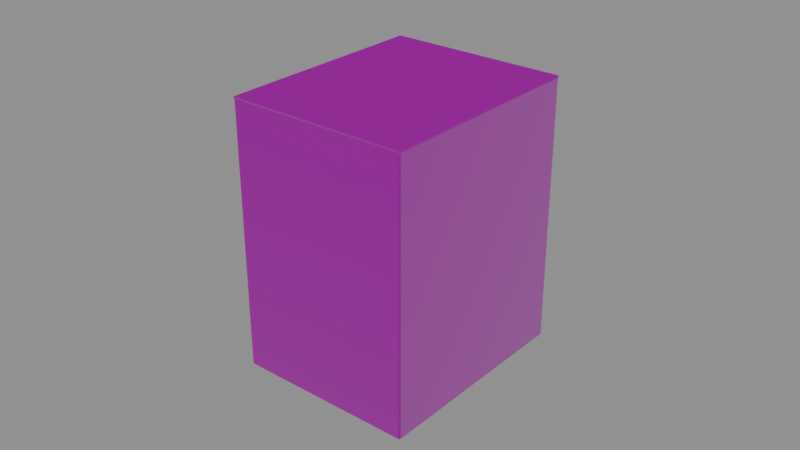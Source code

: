 # Source: box_792.blend  (saved by Blender 5.0.119; exported with 4.5.12 LTS)
import bpy
from mathutils import Matrix  # noqa: F401  (used for matrix-valued properties, if any)

bpy.ops.wm.read_factory_settings(use_empty=True)
scene = bpy.context.scene
scene.name = 'Scene'

# ---- collections
col_game = bpy.data.collections.new('Game'); scene.collection.children.link(col_game)
col_collision = bpy.data.collections.new('Collision'); scene.collection.children.link(col_collision)

# ---- images (referenced by path relative to the original .blend; pixels are not part of the script)
import os
ASSET_DIR = os.environ.get("B2B_ASSET_DIR", "")  # directory of the original .blend (textures are referenced by path, not embedded)
HERE = os.path.dirname(os.path.abspath(__file__))  # packed textures are extracted next to this script under _unpacked/

def load_image(name, relpath, width, height, colorspace="sRGB"):
    """Load a texture the original file referenced (path relative to the .blend, or extracted next to this script)."""
    p = next((c for c in (os.path.join(HERE, relpath), os.path.join(ASSET_DIR, relpath)) if relpath and os.path.exists(c)), "")
    if p:
        img = bpy.data.images.load(p, check_existing=True)
        img.name = name
    else:  # same state as the original file: an image datablock whose file is absent (Cycles renders it pink)
        img = bpy.data.images.new(name, width, height)
        img.source = "FILE"
        img.filepath = "//" + (relpath or name)
    img.colorspace_settings.name = colorspace
    return img
img_t_ammobox792_basecolor_png = load_image('T_AmmoBox792_BaseColor.png', 'textures/T_AmmoBox792_BaseColor.png', 1024, 1024, 'sRGB')
img_t_ammobox792_orm_png = load_image('T_AmmoBox792_ORM.png', 'textures/T_AmmoBox792_ORM.png', 1024, 1024, 'Non-Color')
img_t_ammobox792_mask_png = load_image('T_AmmoBox792_Mask.png', 'textures/T_AmmoBox792_Mask.png', 1024, 1024, 'Non-Color')
img_t_ammobox792_label_default_png = load_image('T_AmmoBox792_Label_Default.png', 'textures/T_AmmoBox792_Label_Default.png', 1024, 1024, 'sRGB')
img_t_ammobox792_normal_png = load_image('T_AmmoBox792_Normal.png', 'textures/T_AmmoBox792_Normal.png', 1024, 1024, 'Non-Color')

# ---- materials (node trees are filled in below, after node groups)
mat_mi_ammobox792_default = bpy.data.materials.new('MI_AmmoBox792_Default')

# ---- node groups
ng_labmaster = bpy.data.node_groups.new('LabMaster', 'ShaderNodeTree')
_s = ng_labmaster.interface.new_socket(name='Color', in_out='OUTPUT', socket_type='NodeSocketColor')
_s = ng_labmaster.interface.new_socket(name='Roughness', in_out='OUTPUT', socket_type='NodeSocketFloat')
_s = ng_labmaster.interface.new_socket(name='Metallic', in_out='OUTPUT', socket_type='NodeSocketFloat')
_s = ng_labmaster.interface.new_socket(name='Substrate', in_out='INPUT', socket_type='NodeSocketColor')
_s = ng_labmaster.interface.new_socket(name='AO', in_out='INPUT', socket_type='NodeSocketFloat')
_s = ng_labmaster.interface.new_socket(name='SubRough', in_out='INPUT', socket_type='NodeSocketFloat')
_s = ng_labmaster.interface.new_socket(name='SubMetal', in_out='INPUT', socket_type='NodeSocketFloat')
_s = ng_labmaster.interface.new_socket(name='MaskR', in_out='INPUT', socket_type='NodeSocketFloat')
_s = ng_labmaster.interface.new_socket(name='MaskG', in_out='INPUT', socket_type='NodeSocketFloat')
_s = ng_labmaster.interface.new_socket(name='MaskB', in_out='INPUT', socket_type='NodeSocketFloat')
_s = ng_labmaster.interface.new_socket(name='MaskA', in_out='INPUT', socket_type='NodeSocketFloat')
_s = ng_labmaster.interface.new_socket(name='Label', in_out='INPUT', socket_type='NodeSocketColor')
_s = ng_labmaster.interface.new_socket(name='LabelA', in_out='INPUT', socket_type='NodeSocketFloat')
_s = ng_labmaster.interface.new_socket(name='ColorA', in_out='INPUT', socket_type='NodeSocketColor')
_s = ng_labmaster.interface.new_socket(name='RoughA', in_out='INPUT', socket_type='NodeSocketFloat')
_s = ng_labmaster.interface.new_socket(name='MetalA', in_out='INPUT', socket_type='NodeSocketFloat')
_s = ng_labmaster.interface.new_socket(name='ColorB', in_out='INPUT', socket_type='NodeSocketColor')
_s = ng_labmaster.interface.new_socket(name='RoughB', in_out='INPUT', socket_type='NodeSocketFloat')
_s = ng_labmaster.interface.new_socket(name='MetalB', in_out='INPUT', socket_type='NodeSocketFloat')
_s = ng_labmaster.interface.new_socket(name='LabelRough', in_out='INPUT', socket_type='NodeSocketFloat')
_s = ng_labmaster.interface.new_socket(name='WearAmount', in_out='INPUT', socket_type='NodeSocketFloat')
_s = ng_labmaster.interface.new_socket(name='Dirt', in_out='INPUT', socket_type='NodeSocketFloat')
_N = ng_labmaster.nodes; _L = ng_labmaster.links
n0 = _N.new('NodeGroupInput'); n0.name = 'Group Input'; n0.location = (0, 0)
n1 = _N.new('NodeGroupOutput'); n1.name = 'Group Output'; n1.location = (0, 0)
n2 = _N.new('ShaderNodeMath'); n2.name = 'Math'; n2.location = (0, 0)
n2.operation = 'MULTIPLY'
n3 = _N.new('ShaderNodeMix'); n3.name = 'Mix'; n3.location = (0, 0)
n3.data_type = 'RGBA'
n4 = _N.new('ShaderNodeMath'); n4.name = 'Math.001'; n4.location = (0, 0)
n4.operation = 'SUBTRACT'
n5 = _N.new('ShaderNodeMath'); n5.name = 'Math.002'; n5.location = (0, 0)
n5.operation = 'MULTIPLY'
n6 = _N.new('ShaderNodeMath'); n6.name = 'Math.003'; n6.location = (0, 0)
n7 = _N.new('ShaderNodeMath'); n7.name = 'Math.004'; n7.location = (0, 0)
n7.operation = 'SUBTRACT'
n8 = _N.new('ShaderNodeMath'); n8.name = 'Math.005'; n8.location = (0, 0)
n8.operation = 'MULTIPLY'
n9 = _N.new('ShaderNodeMath'); n9.name = 'Math.006'; n9.location = (0, 0)
n10 = _N.new('ShaderNodeMix'); n10.name = 'Mix.001'; n10.location = (0, 0)
n10.data_type = 'RGBA'
n11 = _N.new('ShaderNodeMath'); n11.name = 'Math.007'; n11.location = (0, 0)
n11.operation = 'SUBTRACT'
n12 = _N.new('ShaderNodeMath'); n12.name = 'Math.008'; n12.location = (0, 0)
n12.operation = 'MULTIPLY'
n13 = _N.new('ShaderNodeMath'); n13.name = 'Math.009'; n13.location = (0, 0)
n14 = _N.new('ShaderNodeMath'); n14.name = 'Math.010'; n14.location = (0, 0)
n14.operation = 'SUBTRACT'
n15 = _N.new('ShaderNodeMath'); n15.name = 'Math.011'; n15.location = (0, 0)
n15.operation = 'MULTIPLY'
n16 = _N.new('ShaderNodeMath'); n16.name = 'Math.012'; n16.location = (0, 0)
n17 = _N.new('ShaderNodeMix'); n17.name = 'Mix.002'; n17.location = (0, 0)
n17.data_type = 'RGBA'
n18 = _N.new('ShaderNodeMath'); n18.name = 'Math.013'; n18.location = (0, 0)
n18.operation = 'SUBTRACT'
n19 = _N.new('ShaderNodeMath'); n19.name = 'Math.014'; n19.location = (0, 0)
n19.operation = 'MULTIPLY'
n20 = _N.new('ShaderNodeMath'); n20.name = 'Math.015'; n20.location = (0, 0)
n21 = _N.new('ShaderNodeMath'); n21.name = 'Math.016'; n21.location = (0, 0)
n21.operation = 'SUBTRACT'
n21.inputs[0].default_value = 0.0
n22 = _N.new('ShaderNodeMath'); n22.name = 'Math.017'; n22.location = (0, 0)
n22.operation = 'MULTIPLY'
n23 = _N.new('ShaderNodeMath'); n23.name = 'Math.018'; n23.location = (0, 0)
n24 = _N.new('ShaderNodeMath'); n24.name = 'Math.019'; n24.location = (0, 0)
n24.operation = 'SUBTRACT'
n24.inputs[0].default_value = 1.0
n25 = _N.new('ShaderNodeMath'); n25.name = 'Math.020'; n25.location = (0, 0)
n25.operation = 'SUBTRACT'
n26 = _N.new('ShaderNodeMath'); n26.name = 'Math.021'; n26.location = (0, 0)
n26.operation = 'MULTIPLY'
n26.use_clamp = True
n26.inputs[1].default_value = 4.0
n27 = _N.new('ShaderNodeMix'); n27.name = 'Mix.003'; n27.location = (0, 0)
n27.data_type = 'RGBA'
n28 = _N.new('ShaderNodeMath'); n28.name = 'Math.022'; n28.location = (0, 0)
n28.operation = 'SUBTRACT'
n29 = _N.new('ShaderNodeMath'); n29.name = 'Math.023'; n29.location = (0, 0)
n29.operation = 'MULTIPLY'
n30 = _N.new('ShaderNodeMath'); n30.name = 'Math.024'; n30.location = (0, 0)
n31 = _N.new('ShaderNodeMath'); n31.name = 'Math.025'; n31.location = (0, 0)
n31.operation = 'SUBTRACT'
n32 = _N.new('ShaderNodeMath'); n32.name = 'Math.026'; n32.location = (0, 0)
n32.operation = 'MULTIPLY'
n33 = _N.new('ShaderNodeMath'); n33.name = 'Math.027'; n33.location = (0, 0)
n34 = _N.new('ShaderNodeMath'); n34.name = 'Math.028'; n34.location = (0, 0)
n34.operation = 'SUBTRACT'
n34.inputs[0].default_value = 1.0
n35 = _N.new('ShaderNodeMath'); n35.name = 'Math.029'; n35.location = (0, 0)
n35.operation = 'MULTIPLY'
n36 = _N.new('ShaderNodeMix'); n36.name = 'Mix.004'; n36.location = (0, 0)
n36.data_type = 'RGBA'
n36.inputs[6].default_value = (1.0, 1.0, 1.0, 1.0)
n37 = _N.new('ShaderNodeMix'); n37.name = 'Mix.005'; n37.location = (0, 0)
n37.data_type = 'RGBA'
n37.blend_type = 'MULTIPLY'
n37.inputs[0].default_value = 1.0
n38 = _N.new('ShaderNodeMath'); n38.name = 'Math.030'; n38.location = (0, 0)
n38.operation = 'MULTIPLY'
n38.inputs[1].default_value = 0.6
n39 = _N.new('ShaderNodeMath'); n39.name = 'Math.031'; n39.location = (0, 0)
n39.operation = 'SUBTRACT'
n39.inputs[0].default_value = 0.95
n40 = _N.new('ShaderNodeMath'); n40.name = 'Math.032'; n40.location = (0, 0)
n40.operation = 'MULTIPLY'
n41 = _N.new('ShaderNodeMath'); n41.name = 'Math.033'; n41.location = (0, 0)
_L.new(n0.outputs[6], n2.inputs[0])
_L.new(n0.outputs[9], n2.inputs[1])
_L.new(n0.outputs[0], n3.inputs[6])
_L.new(n0.outputs[10], n3.inputs[7])
_L.new(n0.outputs[4], n3.inputs[0])
_L.new(n0.outputs[11], n4.inputs[0])
_L.new(n0.outputs[2], n4.inputs[1])
_L.new(n4.outputs[0], n5.inputs[0])
_L.new(n0.outputs[4], n5.inputs[1])
_L.new(n0.outputs[2], n6.inputs[0])
_L.new(n5.outputs[0], n6.inputs[1])
_L.new(n0.outputs[12], n7.inputs[0])
_L.new(n0.outputs[3], n7.inputs[1])
_L.new(n7.outputs[0], n8.inputs[0])
_L.new(n0.outputs[4], n8.inputs[1])
_L.new(n0.outputs[3], n9.inputs[0])
_L.new(n8.outputs[0], n9.inputs[1])
_L.new(n3.outputs[2], n10.inputs[6])
_L.new(n0.outputs[13], n10.inputs[7])
_L.new(n0.outputs[5], n10.inputs[0])
_L.new(n0.outputs[14], n11.inputs[0])
_L.new(n6.outputs[0], n11.inputs[1])
_L.new(n11.outputs[0], n12.inputs[0])
_L.new(n0.outputs[5], n12.inputs[1])
_L.new(n6.outputs[0], n13.inputs[0])
_L.new(n12.outputs[0], n13.inputs[1])
_L.new(n0.outputs[15], n14.inputs[0])
_L.new(n9.outputs[0], n14.inputs[1])
_L.new(n14.outputs[0], n15.inputs[0])
_L.new(n0.outputs[5], n15.inputs[1])
_L.new(n9.outputs[0], n16.inputs[0])
_L.new(n15.outputs[0], n16.inputs[1])
_L.new(n10.outputs[2], n17.inputs[6])
_L.new(n0.outputs[8], n17.inputs[7])
_L.new(n2.outputs[0], n17.inputs[0])
_L.new(n0.outputs[16], n18.inputs[0])
_L.new(n13.outputs[0], n18.inputs[1])
_L.new(n18.outputs[0], n19.inputs[0])
_L.new(n2.outputs[0], n19.inputs[1])
_L.new(n13.outputs[0], n20.inputs[0])
_L.new(n19.outputs[0], n20.inputs[1])
_L.new(n16.outputs[0], n21.inputs[1])
_L.new(n21.outputs[0], n22.inputs[0])
_L.new(n2.outputs[0], n22.inputs[1])
_L.new(n16.outputs[0], n23.inputs[0])
_L.new(n22.outputs[0], n23.inputs[1])
_L.new(n0.outputs[17], n24.inputs[1])
_L.new(n0.outputs[7], n25.inputs[0])
_L.new(n24.outputs[0], n25.inputs[1])
_L.new(n25.outputs[0], n26.inputs[0])
_L.new(n17.outputs[2], n27.inputs[6])
_L.new(n0.outputs[0], n27.inputs[7])
_L.new(n26.outputs[0], n27.inputs[0])
_L.new(n0.outputs[2], n28.inputs[0])
_L.new(n20.outputs[0], n28.inputs[1])
_L.new(n28.outputs[0], n29.inputs[0])
_L.new(n26.outputs[0], n29.inputs[1])
_L.new(n20.outputs[0], n30.inputs[0])
_L.new(n29.outputs[0], n30.inputs[1])
_L.new(n0.outputs[3], n31.inputs[0])
_L.new(n23.outputs[0], n31.inputs[1])
_L.new(n31.outputs[0], n32.inputs[0])
_L.new(n26.outputs[0], n32.inputs[1])
_L.new(n23.outputs[0], n33.inputs[0])
_L.new(n32.outputs[0], n33.inputs[1])
_L.new(n0.outputs[1], n34.inputs[1])
_L.new(n0.outputs[18], n35.inputs[0])
_L.new(n34.outputs[0], n35.inputs[1])
_L.new(n35.outputs[0], n36.inputs[0])
_L.new(n27.outputs[2], n37.inputs[6])
_L.new(n36.outputs[2], n37.inputs[7])
_L.new(n37.outputs[2], n1.inputs[0])
_L.new(n35.outputs[0], n38.inputs[0])
_L.new(n30.outputs[0], n39.inputs[1])
_L.new(n39.outputs[0], n40.inputs[0])
_L.new(n38.outputs[0], n40.inputs[1])
_L.new(n30.outputs[0], n41.inputs[0])
_L.new(n40.outputs[0], n41.inputs[1])
_L.new(n41.outputs[0], n1.inputs[1])
_L.new(n33.outputs[0], n1.inputs[2])
n1.is_active_output = True

# ---- material node trees
mat_mi_ammobox792_default.use_nodes = True; mat_mi_ammobox792_default.node_tree.nodes.clear()
_N = mat_mi_ammobox792_default.node_tree.nodes; _L = mat_mi_ammobox792_default.node_tree.links
n0 = _N.new('ShaderNodeOutputMaterial'); n0.name = 'Material Output'; n0.location = (0, 0)
n1 = _N.new('ShaderNodeBsdfPrincipled'); n1.name = 'Principled BSDF'; n1.location = (0, 0)
n2 = _N.new('ShaderNodeGroup'); n2.name = 'Group'; n2.location = (0, 0)
n2.node_tree = ng_labmaster
n2.inputs[10].default_value = (0.62, 0.55, 0.42, 1.0)
n2.inputs[11].default_value = 0.4
n2.inputs[12].default_value = 0.0
n2.inputs[13].default_value = (0.5, 0.5, 0.5, 1.0)
n2.inputs[14].default_value = 0.4
n2.inputs[15].default_value = 0.0
n2.inputs[16].default_value = 0.6
n2.inputs[17].default_value = 0.45
n2.inputs[18].default_value = 0.45
n3 = _N.new('ShaderNodeUVMap'); n3.name = 'UV Map'; n3.location = (0, 0)
n3.uv_map = 'UVMap'
n4 = _N.new('ShaderNodeTexImage'); n4.name = 'Image Texture'; n4.location = (0, 0)
n4.image = img_t_ammobox792_basecolor_png
n4.interpolation = 'Cubic'
n5 = _N.new('ShaderNodeTexImage'); n5.name = 'Image Texture.001'; n5.location = (0, 0)
n5.image = img_t_ammobox792_orm_png
n6 = _N.new('ShaderNodeTexImage'); n6.name = 'Image Texture.002'; n6.location = (0, 0)
n6.image = img_t_ammobox792_mask_png
n7 = _N.new('ShaderNodeSeparateColor'); n7.name = 'Separate Color'; n7.location = (0, 0)
n8 = _N.new('ShaderNodeSeparateColor'); n8.name = 'Separate Color.001'; n8.location = (0, 0)
n9 = _N.new('ShaderNodeTexImage'); n9.name = 'Image Texture.003'; n9.location = (0, 0)
n9.image = img_t_ammobox792_label_default_png
n9.interpolation = 'Cubic'
n10 = _N.new('ShaderNodeTexImage'); n10.name = 'Image Texture.004'; n10.location = (0, 0)
n10.image = img_t_ammobox792_normal_png
n11 = _N.new('ShaderNodeNormalMap'); n11.name = 'Normal Map'; n11.location = (0, 0)
n11.uv_map = 'UVMap'
_L.new(n3.outputs[0], n4.inputs[0])
_L.new(n3.outputs[0], n5.inputs[0])
_L.new(n3.outputs[0], n6.inputs[0])
_L.new(n5.outputs[0], n7.inputs[0])
_L.new(n6.outputs[0], n8.inputs[0])
_L.new(n4.outputs[0], n2.inputs[0])
_L.new(n7.outputs[0], n2.inputs[1])
_L.new(n7.outputs[1], n2.inputs[2])
_L.new(n7.outputs[2], n2.inputs[3])
_L.new(n8.outputs[0], n2.inputs[4])
_L.new(n8.outputs[1], n2.inputs[5])
_L.new(n8.outputs[2], n2.inputs[6])
_L.new(n6.outputs[1], n2.inputs[7])
_L.new(n3.outputs[0], n9.inputs[0])
_L.new(n9.outputs[0], n2.inputs[8])
_L.new(n9.outputs[1], n2.inputs[9])
_L.new(n3.outputs[0], n10.inputs[0])
_L.new(n10.outputs[0], n11.inputs[1])
_L.new(n2.outputs[0], n1.inputs[0])
_L.new(n2.outputs[1], n1.inputs[2])
_L.new(n2.outputs[2], n1.inputs[1])
_L.new(n11.outputs[0], n1.inputs[5])
_L.new(n1.outputs[0], n0.inputs[0])
n0.is_active_output = True

# ---- meshes
me_sm_ammobox792 = bpy.data.meshes.new('SM_AmmoBox792')
me_sm_ammobox792.from_pydata([(-0.0285, -0.0345, 0.0), (-0.0285, -0.035, 0.0005), (-0.029, -0.0345, 0.0005), (-0.0285, -0.03485, 0.0001464), (-0.02879, -0.03479, 0.0002113), (-0.02885, -0.03485, 0.0005), (-0.02885, -0.0345, 0.0001464), (-0.029, -0.0345, 0.0854), (-0.0285, -0.035, 0.0854), (-0.02885, -0.03485, 0.0854), (-0.0285, 0.0345, 0.0), (-0.029, 0.0345, 0.0005), (-0.0285, 0.035, 0.0005), (-0.02885, 0.0345, 0.0001464), (-0.02879, 0.03479, 0.0002113), (-0.02885, 0.03485, 0.0005), (-0.0285, 0.03485, 0.0001464), (-0.0285, 0.035, 0.0854), (-0.029, 0.0345, 0.0854), (-0.02885, 0.03485, 0.0854), (0.0285, -0.0345, 0.0), (0.029, -0.0345, 0.0005), (0.0285, -0.035, 0.0005), (0.02885, -0.0345, 0.0001464), (0.02879, -0.03479, 0.0002113), (0.02885, -0.03485, 0.0005), (0.0285, -0.03485, 0.0001464), (0.0285, -0.035, 0.0854), (0.029, -0.0345, 0.0854), (0.02885, -0.03485, 0.0854), (0.0285, 0.0345, 0.0), (0.0285, 0.035, 0.0005), (0.029, 0.0345, 0.0005), (0.0285, 0.03485, 0.0001464), (0.02879, 0.03479, 0.0002113), (0.02885, 0.03485, 0.0005), (0.02885, 0.0345, 0.0001464), (0.029, 0.0345, 0.0854), (0.0285, 0.035, 0.0854), (0.02885, 0.03485, 0.0854), (-0.02839, -0.03439, 0.0006001), (-0.02839, -0.0344, 0.0006113), (-0.0284, -0.03439, 0.0006113), (-0.02839, -0.03439, 0.000608), (-0.0284, -0.0344, 0.0006014), (-0.02839, -0.03439, 0.0006144), (-0.02839, -0.03439, 0.000608), (-0.0284, -0.03438, 0.0854), (-0.02838, -0.0344, 0.0854), (-0.02839, -0.03439, 0.0854), (-0.02839, 0.03439, 0.0006001), (-0.0284, 0.03439, 0.0006113), (-0.02839, 0.0344, 0.0006113), (-0.02839, 0.03439, 0.000608), (-0.0284, 0.0344, 0.0006014), (-0.02839, 0.03439, 0.0006144), (-0.02839, 0.03439, 0.000608), (-0.02838, 0.0344, 0.0854), (-0.0284, 0.03438, 0.0854), (-0.02839, 0.03439, 0.0854), (0.02839, -0.03439, 0.0006001), (0.0284, -0.03439, 0.0006113), (0.02839, -0.0344, 0.0006113), (0.02839, -0.03439, 0.000608), (0.0284, -0.0344, 0.0006014), (0.02839, -0.03439, 0.0006144), (0.02839, -0.03439, 0.000608), (0.02838, -0.0344, 0.0854), (0.0284, -0.03438, 0.0854), (0.02839, -0.03439, 0.0854), (0.02839, 0.03439, 0.0006001), (0.02839, 0.0344, 0.0006113), (0.0284, 0.03439, 0.0006113), (0.02839, 0.03439, 0.000608), (0.0284, 0.0344, 0.0006014), (0.02839, 0.03439, 0.0006144), (0.02839, 0.03439, 0.000608), (0.0284, 0.03438, 0.0854), (0.02838, 0.0344, 0.0854), (0.02839, 0.03439, 0.0854)], [], [(0, 3, 4, 6), (1, 5, 4, 3), (2, 6, 4, 5), (10, 13, 14, 16), (11, 15, 14, 13), (12, 16, 14, 15), (20, 23, 24, 26), (21, 25, 24, 23), (22, 26, 24, 25), (30, 33, 34, 36), (31, 35, 34, 33), (32, 36, 34, 35), (10, 0, 6, 13), (13, 6, 2, 11), (1, 8, 9, 5), (5, 9, 7, 2), (17, 12, 15, 19), (19, 15, 11, 18), (30, 10, 16, 33), (33, 16, 12, 31), (37, 32, 35, 39), (39, 35, 31, 38), (20, 30, 36, 23), (23, 36, 32, 21), (27, 22, 25, 29), (29, 25, 21, 28), (0, 20, 26, 3), (3, 26, 22, 1), (10, 30, 20, 0), (2, 7, 18, 11), (22, 27, 8, 1), (12, 17, 38, 31), (32, 37, 28, 21), (40, 46, 44, 43), (41, 43, 44, 45), (42, 45, 44, 46), (50, 56, 54, 53), (51, 53, 54, 55), (52, 55, 54, 56), (60, 66, 64, 63), (61, 63, 64, 65), (62, 65, 64, 66), (70, 76, 74, 73), (71, 73, 74, 75), (72, 75, 74, 76), (50, 53, 46, 40), (53, 51, 42, 46), (41, 45, 49, 48), (45, 42, 47, 49), (57, 59, 55, 52), (59, 58, 51, 55), (70, 73, 56, 50), (73, 71, 52, 56), (77, 79, 75, 72), (79, 78, 71, 75), (60, 63, 76, 70), (63, 61, 72, 76), (67, 69, 65, 62), (69, 68, 61, 65), (40, 43, 66, 60), (43, 41, 62, 66), (50, 40, 60, 70), (42, 51, 58, 47), (62, 41, 48, 67), (52, 71, 78, 57), (72, 61, 68, 77), (9, 8, 48, 49), (7, 9, 49, 47), (17, 19, 59, 57), (19, 18, 58, 59), (37, 39, 79, 77), (39, 38, 78, 79), (27, 29, 69, 67), (29, 28, 68, 69), (18, 7, 47, 58), (8, 27, 67, 48), (38, 17, 57, 78), (28, 37, 77, 68)])
_uv = me_sm_ammobox792.uv_layers.new(name='UVMap')
_uv.uv.foreach_set('vector', [0.2391, 0.09943, 0.2391, 0.09912, 0.2393, 0.09917, 0.2394, 0.09943, 0.1856, 0.1601, 0.1859, 0.1601, 0.1859, 0.1603, 0.1856, 0.1604, 0.07232, 0.0825, 0.07232, 0.08282, 0.07206, 0.08276, 0.07201, 0.08251, 0.2391, 0.1601, 0.2394, 0.1601, 0.2393, 0.1603, 0.2391, 0.1604, 0.133, 0.0825, 0.1333, 0.08251, 0.1332, 0.08276, 0.133, 0.08282, 0.1363, 0.0825, 0.1363, 0.08282, 0.1361, 0.08276, 0.136, 0.08251, 0.189, 0.09943, 0.1887, 0.09943, 0.1887, 0.09917, 0.189, 0.09912, 0.06895, 0.0825, 0.06926, 0.08251, 0.0692, 0.08276, 0.06895, 0.08282, 0.1355, 0.1601, 0.1355, 0.1604, 0.1353, 0.1603, 0.1352, 0.1601, 0.189, 0.1601, 0.189, 0.1604, 0.1887, 0.1603, 0.1887, 0.1601, 0.1864, 0.0825, 0.1867, 0.08251, 0.1867, 0.08276, 0.1864, 0.08282, 0.008311, 0.0825, 0.008311, 0.08282, 0.008057, 0.08276, 0.008, 0.08251, 0.2391, 0.1601, 0.2391, 0.09943, 0.2394, 0.09943, 0.2394, 0.1601, 0.133, 0.08282, 0.07232, 0.08282, 0.07232, 0.0825, 0.133, 0.0825, 0.1856, 0.1601, 0.1856, 0.08556, 0.1859, 0.08557, 0.1859, 0.1601, 0.07201, 0.08251, 0.07201, 0.008007, 0.07232, 0.008, 0.07232, 0.0825, 0.1363, 0.008, 0.1363, 0.0825, 0.136, 0.08251, 0.136, 0.008007, 0.1333, 0.008007, 0.1333, 0.08251, 0.133, 0.0825, 0.133, 0.008, 0.189, 0.1601, 0.2391, 0.1601, 0.2391, 0.1604, 0.189, 0.1604, 0.1864, 0.08282, 0.1363, 0.08282, 0.1363, 0.0825, 0.1864, 0.0825, 0.008311, 0.008, 0.008311, 0.0825, 0.008, 0.08251, 0.008, 0.008007, 0.1867, 0.008007, 0.1867, 0.08251, 0.1864, 0.0825, 0.1864, 0.008, 0.189, 0.09943, 0.189, 0.1601, 0.1887, 0.1601, 0.1887, 0.09943, 0.06895, 0.08282, 0.008311, 0.08282, 0.008311, 0.0825, 0.06895, 0.0825, 0.1355, 0.08556, 0.1355, 0.1601, 0.1352, 0.1601, 0.1352, 0.08557, 0.06926, 0.008007, 0.06926, 0.08251, 0.06895, 0.0825, 0.06895, 0.008, 0.2391, 0.09943, 0.189, 0.09943, 0.189, 0.09912, 0.2391, 0.09912, 0.1856, 0.1604, 0.1355, 0.1604, 0.1355, 0.1601, 0.1856, 0.1601, 0.7972, 0.7198, 0.6088, 0.7198, 0.6088, 0.4917, 0.7972, 0.4917, 0.4771, 0.009653, 0.4771, 0.2903, 0.249, 0.2903, 0.249, 0.009653, 0.9162, 0.009653, 0.9162, 0.2903, 0.7278, 0.2903, 0.7278, 0.009653, 0.1981, 0.4917, 0.1981, 0.7723, 0.009653, 0.7723, 0.009653, 0.4917, 0.7165, 0.009653, 0.7165, 0.2903, 0.4884, 0.2903, 0.4884, 0.009653, 0.1325, 0.1627, 0.1325, 0.1627, 0.1325, 0.1627, 0.1325, 0.1627, 0.008009, 0.2371, 0.008011, 0.2371, 0.008, 0.2371, 0.008006, 0.2371, 0.1325, 0.16, 0.1325, 0.16, 0.1325, 0.16, 0.1325, 0.16, 0.1133, 0.1627, 0.1133, 0.1627, 0.1133, 0.1627, 0.1133, 0.1627, 0.07202, 0.16, 0.07202, 0.16, 0.07201, 0.16, 0.07201, 0.16, 0.1106, 0.2371, 0.1106, 0.2371, 0.1106, 0.2371, 0.1106, 0.2371, 0.1161, 0.1627, 0.1161, 0.1627, 0.1161, 0.1627, 0.1161, 0.1627, 0.008009, 0.16, 0.008011, 0.16, 0.008, 0.16, 0.008006, 0.16, 0.05791, 0.2371, 0.05791, 0.2371, 0.05792, 0.2371, 0.0579, 0.2371, 0.1188, 0.1627, 0.1188, 0.1627, 0.1188, 0.1627, 0.1188, 0.1627, 0.06067, 0.2371, 0.06067, 0.2371, 0.06066, 0.2371, 0.06067, 0.2371, 0.06845, 0.16, 0.06846, 0.16, 0.06846, 0.16, 0.06845, 0.16, 0.195, 0.008, 0.195, 0.008003, 0.195, 0.06844, 0.195, 0.06844, 0.1895, 0.06844, 0.1895, 0.06844, 0.1895, 0.008, 0.1895, 0.008003, 0.008009, 0.2371, 0.008006, 0.2371, 0.008004, 0.1627, 0.008016, 0.1627, 0.1325, 0.16, 0.1325, 0.16, 0.1325, 0.08556, 0.1325, 0.08556, 0.1106, 0.1627, 0.1106, 0.1627, 0.1106, 0.2371, 0.1106, 0.2371, 0.07201, 0.08556, 0.07202, 0.08556, 0.07202, 0.16, 0.07201, 0.16, 0.206, 0.008, 0.206, 0.008003, 0.206, 0.0579, 0.206, 0.0579, 0.2005, 0.008003, 0.2005, 0.008, 0.2005, 0.0579, 0.2005, 0.0579, 0.06845, 0.08556, 0.06846, 0.08556, 0.06846, 0.16, 0.06845, 0.16, 0.06066, 0.1627, 0.06068, 0.1627, 0.06067, 0.2371, 0.06067, 0.2371, 0.1977, 0.008, 0.1977, 0.008003, 0.1977, 0.06844, 0.1977, 0.06844, 0.1922, 0.008003, 0.1922, 0.008, 0.1922, 0.06844, 0.1922, 0.06844, 0.0579, 0.1627, 0.05791, 0.1627, 0.05791, 0.2371, 0.05791, 0.2371, 0.008004, 0.08556, 0.008016, 0.08556, 0.008009, 0.16, 0.008006, 0.16, 0.2087, 0.008, 0.2087, 0.008003, 0.2087, 0.0579, 0.2087, 0.0579, 0.2032, 0.0579, 0.2032, 0.0579, 0.2032, 0.008, 0.2032, 0.008003, 0.1889, 0.2236, 0.1889, 0.1631, 0.2388, 0.1631, 0.2388, 0.2236, 0.1325, 0.16, 0.07202, 0.16, 0.07202, 0.08556, 0.1325, 0.08556, 0.05791, 0.2371, 0.008009, 0.2371, 0.008016, 0.1627, 0.0579, 0.1627, 0.1106, 0.2371, 0.06067, 0.2371, 0.06068, 0.1627, 0.1106, 0.1627, 0.06845, 0.16, 0.008009, 0.16, 0.008016, 0.08556, 0.06845, 0.08556, 0.1353, 0.1633, 0.1357, 0.1631, 0.1358, 0.1636, 0.1357, 0.1637, 0.1352, 0.1636, 0.1353, 0.1633, 0.1357, 0.1637, 0.1357, 0.1637, 0.1357, 0.2246, 0.1353, 0.2245, 0.1357, 0.2241, 0.1358, 0.2241, 0.1353, 0.2245, 0.1352, 0.2242, 0.1357, 0.2241, 0.1357, 0.2241, 0.1862, 0.2242, 0.1861, 0.2245, 0.1857, 0.2241, 0.1857, 0.2241, 0.1861, 0.2245, 0.1857, 0.2246, 0.1856, 0.2241, 0.1857, 0.2241, 0.1857, 0.1631, 0.1861, 0.1633, 0.1857, 0.1637, 0.1856, 0.1636, 0.1861, 0.1633, 0.1862, 0.1636, 0.1857, 0.1637, 0.1857, 0.1637, 0.1352, 0.2242, 0.1352, 0.1636, 0.1357, 0.1637, 0.1357, 0.2241, 0.1357, 0.1631, 0.1857, 0.1631, 0.1856, 0.1636, 0.1358, 0.1636, 0.1857, 0.2246, 0.1357, 0.2246, 0.1358, 0.2241, 0.1856, 0.2241, 0.1862, 0.1636, 0.1862, 0.2242, 0.1857, 0.2241, 0.1857, 0.1637])
me_sm_ammobox792.materials.append(mat_mi_ammobox792_default)
me_sm_ammobox792.update()
me_sm_ammobox792_lid = bpy.data.meshes.new('SM_AmmoBox792_Lid')
me_sm_ammobox792_lid.from_pydata([(-0.058, -0.035, -0.0006), (-0.05715, -0.0338, -0.0166), (-0.058, -0.035, -7.451e-09), (-0.058, 0.035, -0.0006), (-0.05715, 0.0338, -0.0166), (-0.058, 0.035, -7.451e-09), (0.0, -0.035, -0.0006), (-0.05655, -0.0338, -0.0166), (0.0, -0.035, -7.451e-09), (0.0, 0.035, -0.0006), (-0.05655, 0.0338, -0.0166), (0.0, 0.035, -7.451e-09), (-0.05655, 0.0338, -0.0006), (-0.05715, 0.0338, -0.0006), (-0.05655, -0.0338, -0.0006), (-0.05715, -0.0338, -0.0006)], [], [(0, 2, 5, 3), (3, 5, 11, 9), (9, 11, 8, 6), (6, 8, 2, 0), (0, 3, 13, 15), (9, 6, 12), (11, 5, 2, 8), (4, 1, 15, 13), (10, 4, 13, 12), (14, 7, 10, 12), (15, 1, 7, 14), (4, 10, 7, 1), (13, 3, 12), (3, 9, 12), (6, 0, 14), (0, 15, 14), (6, 14, 12)])
_uv = me_sm_ammobox792_lid.uv_layers.new(name='UVMap')
_uv.uv.foreach_set('vector', [0.2486, 0.8288, 0.2482, 0.8288, 0.2482, 0.7803, 0.2486, 0.7803, 0.1961, 0.8696, 0.1956, 0.8696, 0.1956, 0.8294, 0.1961, 0.8294, 0.2496, 0.8288, 0.2492, 0.8288, 0.2492, 0.7803, 0.2496, 0.7803, 0.195, 0.8696, 0.1946, 0.8696, 0.1946, 0.8294, 0.195, 0.8294, 0.5992, 0.49, 0.5992, 0.7214, 0.5964, 0.7174, 0.5964, 0.494, 0.4074, 0.7214, 0.4074, 0.49, 0.5944, 0.7174, 0.3994, 0.7214, 0.2077, 0.7214, 0.2077, 0.49, 0.3994, 0.49, 0.2785, 0.7803, 0.502, 0.7803, 0.502, 0.8332, 0.2785, 0.8332, 0.1552, 0.8405, 0.1548, 0.8405, 0.1548, 0.8294, 0.1552, 0.8294, 0.2365, 0.8278, 0.2475, 0.8278, 0.2475, 0.8746, 0.2365, 0.8746, 0.1563, 0.8294, 0.1563, 0.8405, 0.1559, 0.8405, 0.1559, 0.8294, 0.2507, 0.8271, 0.2503, 0.8271, 0.2503, 0.7803, 0.2507, 0.7803, 0.5964, 0.7174, 0.5992, 0.7214, 0.5944, 0.7174, 0.5992, 0.7214, 0.4074, 0.7214, 0.5944, 0.7174, 0.4074, 0.49, 0.5992, 0.49, 0.5944, 0.494, 0.5992, 0.49, 0.5964, 0.494, 0.5944, 0.494, 0.4074, 0.49, 0.5944, 0.494, 0.5944, 0.7174])
me_sm_ammobox792_lid.materials.append(mat_mi_ammobox792_default)
me_sm_ammobox792_lid.update()
me_cube = bpy.data.meshes.new('Cube')
me_cube.from_pydata([(-0.02771, -0.03371, 0.0004), (-0.0274, -0.0334, -1.048e-09), (-0.02788, -0.03298, 0.0001172), (-0.028, -0.033, 0.0004), (-0.0276, -0.03292, -1.048e-09), (-0.02698, -0.03388, 0.0001172), (-0.027, -0.034, 0.0004), (-0.02692, -0.0336, -1.048e-09), (-0.02762, -0.03362, 0.0001172), (-0.0276, -0.03292, 0.03903), (-0.028, -0.033, 0.03863), (-0.02788, -0.03298, 0.03891), (-0.02692, -0.0336, 0.03903), (-0.027, -0.034, 0.03863), (-0.02698, -0.03388, 0.03891), (-0.0274, -0.0334, 0.03903), (-0.02771, -0.03371, 0.03863), (-0.02762, -0.03362, 0.03891), (-0.0276, 0.03292, -1.048e-09), (-0.028, 0.033, 0.0004), (-0.02788, 0.03298, 0.0001172), (-0.02692, 0.0336, -1.048e-09), (-0.027, 0.034, 0.0004), (-0.02698, 0.03388, 0.0001172), (-0.0274, 0.0334, -1.048e-09), (-0.02771, 0.03371, 0.0004), (-0.02762, 0.03362, 0.0001172), (-0.02692, 0.0336, 0.03903), (-0.027, 0.034, 0.03863), (-0.02698, 0.03388, 0.03891), (-0.0276, 0.03292, 0.03903), (-0.028, 0.033, 0.03863), (-0.02788, 0.03298, 0.03891), (-0.0274, 0.0334, 0.03903), (-0.02771, 0.03371, 0.03863), (-0.02762, 0.03362, 0.03891), (0.0276, -0.03292, -1.048e-09), (0.028, -0.033, 0.0004), (0.02788, -0.03298, 0.0001172), (0.02692, -0.0336, -1.048e-09), (0.027, -0.034, 0.0004), (0.02698, -0.03388, 0.0001172), (0.0274, -0.0334, -1.048e-09), (0.02771, -0.03371, 0.0004), (0.02762, -0.03362, 0.0001172), (0.02692, -0.0336, 0.03903), (0.027, -0.034, 0.03863), (0.02698, -0.03388, 0.03891), (0.0276, -0.03292, 0.03903), (0.028, -0.033, 0.03863), (0.02788, -0.03298, 0.03891), (0.0274, -0.0334, 0.03903), (0.02771, -0.03371, 0.03863), (0.02762, -0.03362, 0.03891), (0.02692, 0.0336, -1.048e-09), (0.027, 0.034, 0.0004), (0.02698, 0.03388, 0.0001172), (0.0276, 0.03292, -1.048e-09), (0.028, 0.033, 0.0004), (0.02788, 0.03298, 0.0001172), (0.0274, 0.0334, -1.048e-09), (0.02771, 0.03371, 0.0004), (0.02762, 0.03362, 0.0001172), (0.0276, 0.03292, 0.03903), (0.028, 0.033, 0.03863), (0.02788, 0.03298, 0.03891), (0.02692, 0.0336, 0.03903), (0.027, 0.034, 0.03863), (0.02698, 0.03388, 0.03891), (0.0274, 0.0334, 0.03903), (0.02771, 0.03371, 0.03863), (0.02762, 0.03362, 0.03891)], [], [(12, 15, 17, 14), (1, 7, 5, 8), (2, 8, 0, 3), (4, 1, 8, 2), (14, 17, 16, 13), (8, 5, 6, 0), (15, 9, 11, 17), (17, 11, 10, 16), (33, 27, 29, 35), (35, 29, 28, 34), (21, 24, 26, 23), (23, 26, 25, 22), (30, 33, 35, 32), (32, 35, 34, 31), (24, 18, 20, 26), (26, 20, 19, 25), (69, 63, 65, 71), (71, 65, 64, 70), (57, 60, 62, 59), (59, 62, 61, 58), (66, 69, 71, 68), (68, 71, 70, 67), (60, 54, 56, 62), (62, 56, 55, 61), (51, 45, 47, 53), (53, 47, 46, 52), (39, 42, 44, 41), (41, 44, 43, 40), (48, 51, 53, 50), (50, 53, 52, 49), (42, 36, 38, 44), (44, 38, 37, 43), (3, 19, 20, 2), (2, 20, 18, 4), (22, 55, 56, 23), (23, 56, 54, 21), (58, 37, 38, 59), (59, 38, 36, 57), (40, 6, 5, 41), (41, 5, 7, 39), (9, 30, 32, 11), (11, 32, 31, 10), (45, 12, 14, 47), (47, 14, 13, 46), (49, 64, 65, 50), (50, 65, 63, 48), (67, 28, 29, 68), (68, 29, 27, 66), (18, 24, 21, 54, 60, 57, 36, 42, 39, 7, 1, 4), (6, 13, 16, 0), (40, 46, 13, 6), (0, 16, 10, 3), (3, 10, 31, 19), (63, 69, 66, 27, 33, 30, 9, 15, 12, 45, 51, 48), (34, 25, 19, 31), (22, 28, 67, 55), (28, 22, 25, 34), (52, 43, 37, 49), (58, 64, 49, 37), (46, 40, 43, 52), (70, 61, 55, 67), (64, 58, 61, 70)])
_uv = me_cube.uv_layers.new(name='UVMap')
_uv.uv.foreach_set('vector', [0.008724, 0.7805, 0.008363, 0.7807, 0.0082, 0.7805, 0.008682, 0.7803, 0.09252, 0.7807, 0.09216, 0.7805, 0.09221, 0.7803, 0.09269, 0.7805, 0.03719, 0.8815, 0.03719, 0.8819, 0.03698, 0.882, 0.03698, 0.8815, 0.09267, 0.781, 0.09252, 0.7807, 0.09269, 0.7805, 0.09289, 0.781, 0.09384, 0.7809, 0.09384, 0.7804, 0.09405, 0.7803, 0.09405, 0.7808, 0.123, 0.7804, 0.123, 0.7809, 0.1228, 0.7808, 0.1228, 0.7803, 0.008363, 0.7807, 0.008213, 0.781, 0.008, 0.781, 0.0082, 0.7805, 0.008, 0.8819, 0.008, 0.8815, 0.008213, 0.8815, 0.008213, 0.882, 0.008363, 0.8309, 0.008724, 0.8311, 0.008682, 0.8313, 0.0082, 0.8311, 0.09384, 0.8646, 0.09384, 0.8641, 0.09405, 0.8641, 0.09405, 0.8647, 0.09216, 0.8311, 0.09252, 0.8309, 0.09269, 0.8311, 0.09221, 0.8313, 0.123, 0.8641, 0.123, 0.8646, 0.1228, 0.8647, 0.1228, 0.8641, 0.008213, 0.8306, 0.008363, 0.8309, 0.0082, 0.8311, 0.008, 0.8306, 0.008, 0.8328, 0.008, 0.8323, 0.008213, 0.8323, 0.008213, 0.8328, 0.09252, 0.8309, 0.09267, 0.8306, 0.09289, 0.8306, 0.09269, 0.8311, 0.03719, 0.8323, 0.03719, 0.8328, 0.03698, 0.8328, 0.03698, 0.8323, 0.0496, 0.8309, 0.04975, 0.8306, 0.04997, 0.8306, 0.04977, 0.8311, 0.03815, 0.882, 0.03815, 0.8815, 0.03836, 0.8815, 0.03836, 0.882, 0.05113, 0.8306, 0.05128, 0.8309, 0.05112, 0.8311, 0.05092, 0.8306, 0.06734, 0.8815, 0.06734, 0.882, 0.06713, 0.882, 0.06713, 0.8815, 0.04924, 0.8311, 0.0496, 0.8309, 0.04977, 0.8311, 0.04928, 0.8313, 0.09384, 0.8235, 0.09384, 0.823, 0.09405, 0.823, 0.09405, 0.8235, 0.05128, 0.8309, 0.05164, 0.8311, 0.0516, 0.8313, 0.05112, 0.8311, 0.123, 0.823, 0.123, 0.8235, 0.1228, 0.8235, 0.1228, 0.823, 0.0496, 0.7807, 0.04924, 0.7805, 0.04928, 0.7803, 0.04977, 0.7805, 0.09384, 0.8219, 0.09384, 0.8215, 0.09405, 0.8215, 0.09405, 0.822, 0.05164, 0.7805, 0.05128, 0.7807, 0.05112, 0.7805, 0.0516, 0.7803, 0.123, 0.8215, 0.123, 0.8219, 0.1228, 0.822, 0.1228, 0.8215, 0.04975, 0.781, 0.0496, 0.7807, 0.04977, 0.7805, 0.04997, 0.781, 0.03815, 0.8328, 0.03815, 0.8323, 0.03836, 0.8323, 0.03836, 0.8327, 0.05128, 0.7807, 0.05113, 0.781, 0.05092, 0.781, 0.05112, 0.7805, 0.06734, 0.8323, 0.06734, 0.8328, 0.06713, 0.8327, 0.06713, 0.8323, 0.03698, 0.8815, 0.03698, 0.8328, 0.03719, 0.8328, 0.03719, 0.8815, 0.09289, 0.781, 0.09289, 0.8306, 0.09267, 0.8306, 0.09267, 0.781, 0.1228, 0.8641, 0.1228, 0.8235, 0.123, 0.8235, 0.123, 0.8641, 0.09221, 0.8313, 0.0516, 0.8313, 0.05164, 0.8311, 0.09216, 0.8311, 0.06713, 0.8815, 0.06713, 0.8327, 0.06734, 0.8328, 0.06734, 0.8815, 0.05092, 0.8306, 0.05092, 0.781, 0.05113, 0.781, 0.05113, 0.8306, 0.1228, 0.8215, 0.1228, 0.7808, 0.123, 0.7809, 0.123, 0.8215, 0.0516, 0.7803, 0.09221, 0.7803, 0.09216, 0.7805, 0.05164, 0.7805, 0.008213, 0.781, 0.008213, 0.8306, 0.008, 0.8306, 0.008, 0.781, 0.008, 0.8815, 0.008, 0.8328, 0.008213, 0.8328, 0.008213, 0.8815, 0.04924, 0.7805, 0.008724, 0.7805, 0.008682, 0.7803, 0.04928, 0.7803, 0.09384, 0.8215, 0.09384, 0.7809, 0.09405, 0.7808, 0.09405, 0.8215, 0.03836, 0.8327, 0.03836, 0.8815, 0.03815, 0.8815, 0.03815, 0.8328, 0.04997, 0.781, 0.04997, 0.8306, 0.04975, 0.8306, 0.04975, 0.781, 0.09405, 0.8235, 0.09405, 0.8641, 0.09384, 0.8641, 0.09384, 0.8235, 0.04928, 0.8313, 0.008682, 0.8313, 0.008724, 0.8311, 0.04924, 0.8311, 0.09267, 0.8306, 0.09252, 0.8309, 0.09216, 0.8311, 0.05164, 0.8311, 0.05128, 0.8309, 0.05113, 0.8306, 0.05113, 0.781, 0.05128, 0.7807, 0.05164, 0.7805, 0.09216, 0.7805, 0.09252, 0.7807, 0.09267, 0.781, 0.1228, 0.7808, 0.09405, 0.7808, 0.09405, 0.7803, 0.1228, 0.7803, 0.1228, 0.8215, 0.09405, 0.8215, 0.09405, 0.7808, 0.1228, 0.7808, 0.03698, 0.882, 0.008213, 0.882, 0.008213, 0.8815, 0.03698, 0.8815, 0.03698, 0.8815, 0.008213, 0.8815, 0.008213, 0.8328, 0.03698, 0.8328, 0.9907, 0.7112, 0.99, 0.7128, 0.9884, 0.7135, 0.8105, 0.7135, 0.8089, 0.7128, 0.8082, 0.7112, 0.8082, 0.4936, 0.8089, 0.492, 0.8105, 0.4913, 0.9884, 0.4913, 0.99, 0.492, 0.9907, 0.4936, 0.008213, 0.8323, 0.03698, 0.8323, 0.03698, 0.8328, 0.008213, 0.8328, 0.1228, 0.8641, 0.09405, 0.8641, 0.09405, 0.8235, 0.1228, 0.8235, 0.09405, 0.8641, 0.1228, 0.8641, 0.1228, 0.8647, 0.09405, 0.8647, 0.03836, 0.8323, 0.06713, 0.8323, 0.06713, 0.8327, 0.03836, 0.8327, 0.06713, 0.8815, 0.03836, 0.8815, 0.03836, 0.8327, 0.06713, 0.8327, 0.09405, 0.8215, 0.1228, 0.8215, 0.1228, 0.822, 0.09405, 0.822, 0.09405, 0.823, 0.1228, 0.823, 0.1228, 0.8235, 0.09405, 0.8235, 0.03836, 0.8815, 0.06713, 0.8815, 0.06713, 0.882, 0.03836, 0.882])
me_cube.materials.append(mat_mi_ammobox792_default)
me_cube.update()
me_ucx_sm_ammobox792_00 = bpy.data.meshes.new('UCX_SM_AmmoBox792_00')
me_ucx_sm_ammobox792_00.from_pydata([(0.029, 0.0345, 0.0005), (0.0285, 0.03485, 0.0001464), (-0.0285, -0.0345, 0.0), (-0.02879, -0.03479, 0.0002113), (-0.029, -0.0345, 0.0854), (0.02885, 0.03485, 0.0854), (-0.02885, -0.03485, 0.0854), (-0.029, 0.0345, 0.0005), (-0.02879, 0.03479, 0.0002113), (-0.0285, 0.035, 0.0854), (-0.02885, 0.03485, 0.0854), (0.02885, -0.0345, 0.0001464), (0.02879, -0.03479, 0.0002113), (0.0285, -0.035, 0.0854), (0.029, -0.0345, 0.0854), (0.02885, -0.03485, 0.0854)], [], [(6, 3, 13), (3, 12, 13), (12, 15, 13), (15, 14, 5), (15, 5, 9), (15, 9, 10), (15, 10, 4), (15, 4, 6), (15, 6, 13), (4, 3, 6), (2, 12, 3), (4, 7, 3), (7, 8, 3), (8, 2, 3), (2, 11, 12), (11, 14, 12), (14, 15, 12), (10, 7, 4), (8, 1, 2), (1, 11, 2), (10, 8, 7), (10, 9, 8), (9, 1, 8), (1, 0, 11), (0, 14, 11), (0, 5, 14), (9, 5, 1), (5, 0, 1)])
me_ucx_sm_ammobox792_00.update()

# ---- objects
ob_sm_ammobox792 = bpy.data.objects.new('SM_AmmoBox792', me_sm_ammobox792)
ob_sm_ammobox792_lid = bpy.data.objects.new('SM_AmmoBox792_Lid', me_sm_ammobox792_lid)
ob_sm_ammobox792_tray = bpy.data.objects.new('SM_AmmoBox792_Tray', me_cube)
ob_ucx_sm_ammobox792_00 = bpy.data.objects.new('UCX_SM_AmmoBox792_00', me_ucx_sm_ammobox792_00)

# ---- transforms, parenting, visibility, modifiers, constraints
ob_sm_ammobox792.location = (0.0, 0.0, 0.0)
_m = ob_sm_ammobox792.modifiers.new('WN', 'WEIGHTED_NORMAL')
_m.keep_sharp = True
ob_sm_ammobox792_lid.location = (0.029, 0.0, 0.086)
_m = ob_sm_ammobox792_lid.modifiers.new('WN', 'WEIGHTED_NORMAL')
_m.keep_sharp = True
ob_sm_ammobox792_tray.location = (0.0, 0.0, 0.0006)
_m = ob_sm_ammobox792_tray.modifiers.new('WN', 'WEIGHTED_NORMAL')
_m.keep_sharp = True
ob_ucx_sm_ammobox792_00.location = (0.0, 0.0, 0.0)
ob_ucx_sm_ammobox792_00.hide_render = True
ob_ucx_sm_ammobox792_00.display_type = 'WIRE'

# ---- collection membership
col_game.objects.link(ob_sm_ammobox792)
col_game.objects.link(ob_sm_ammobox792_lid)
col_game.objects.link(ob_sm_ammobox792_tray)
col_collision.objects.link(ob_ucx_sm_ammobox792_00)

# ---- scene / render settings (as saved in the file)
scene.frame_start = 1; scene.frame_end = 250; scene.frame_set(1)
scene.render.engine = 'CYCLES'
scene.render.bake_bias = 0.0
scene.render.bake_samples = 0
scene.cycles.samples = 32
scene.cycles.sampling_pattern = 'TABULATED_SOBOL'
scene.eevee.use_volume_custom_range = False
bpy.context.view_layer.update()

# ---- added for rendering (the .blend has no active camera and no usable light): camera, sun + grey world if the file has none
cam_auto = bpy.data.cameras.new('AutoCamera')
cam_auto.lens = 50.0
cam_auto.sensor_width = 36.0
cam_auto.clip_end = 1000.0
ob_auto_camera = bpy.data.objects.new('AutoCamera', cam_auto)
scene.collection.objects.link(ob_auto_camera)
ob_auto_camera.location = (0.185045, -0.222054, 0.191036)
ob_auto_camera.rotation_euler = (1.09748, -7.21219e-08, 0.694738)
scene.camera = ob_auto_camera
light_auto_sun = bpy.data.lights.new('AutoSun', 'SUN')
light_auto_sun.energy = 3.0
light_auto_sun.angle = 0.0523599
ob_auto_sun = bpy.data.objects.new('AutoSun', light_auto_sun)
scene.collection.objects.link(ob_auto_sun)
ob_auto_sun.rotation_euler = (0.872665, 0.174533, 0.523599)
if scene.world is None:
    world_auto = bpy.data.worlds.new('AutoWorld')
    world_auto.color = (0.3, 0.3, 0.3)
    scene.world = world_auto
bpy.context.view_layer.update()
